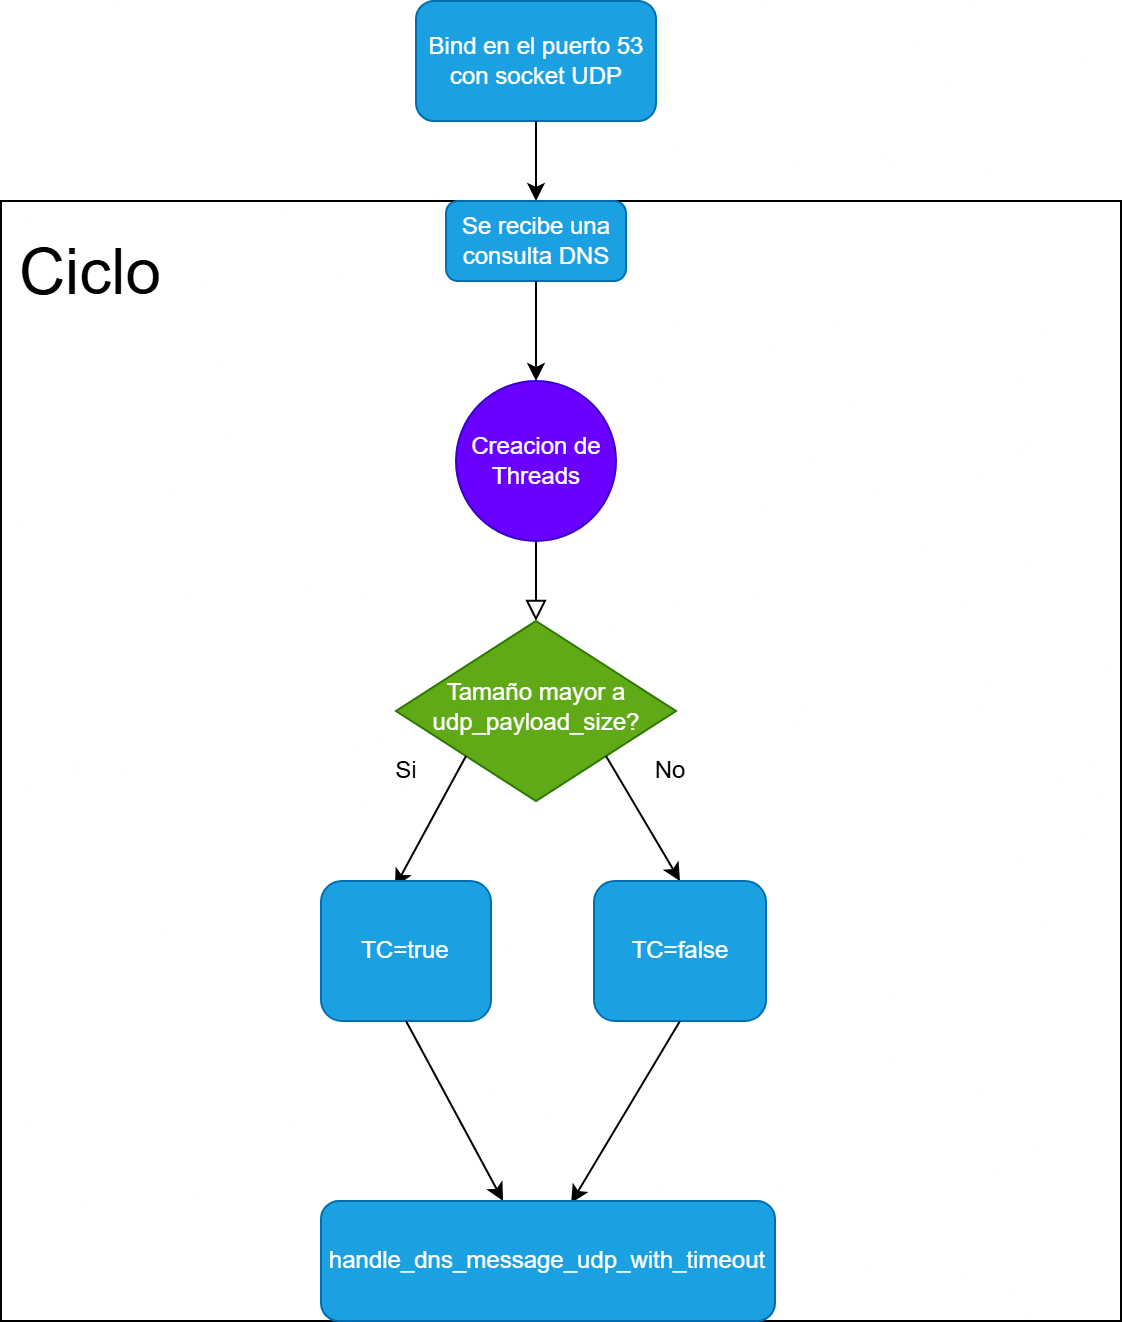

The diagram above was exported from draw.io. Its source (the exported page's mxGraphModel, read from the mxfile embedded in the PNG):
<mxGraphModel dx="1426" dy="757" grid="1" gridSize="10" guides="1" tooltips="1" connect="1" arrows="1" fold="1" page="1" pageScale="1" pageWidth="827" pageHeight="1169" math="0" shadow="0">
  <root>
    <mxCell id="WIyWlLk6GJQsqaUBKTNV-0" />
    <mxCell id="WIyWlLk6GJQsqaUBKTNV-1" parent="WIyWlLk6GJQsqaUBKTNV-0" />
    <mxCell id="yLszhl0m3aLbfF8DqAPg-23" value="" style="whiteSpace=wrap;html=1;aspect=fixed;fillColor=none;" vertex="1" parent="WIyWlLk6GJQsqaUBKTNV-1">
      <mxGeometry x="120" y="100" width="560" height="560" as="geometry" />
    </mxCell>
    <mxCell id="WIyWlLk6GJQsqaUBKTNV-2" value="" style="rounded=0;html=1;jettySize=auto;orthogonalLoop=1;fontSize=11;endArrow=block;endFill=0;endSize=8;strokeWidth=1;shadow=0;labelBackgroundColor=none;edgeStyle=orthogonalEdgeStyle;" parent="WIyWlLk6GJQsqaUBKTNV-1" source="yLszhl0m3aLbfF8DqAPg-16" target="WIyWlLk6GJQsqaUBKTNV-6" edge="1">
      <mxGeometry relative="1" as="geometry" />
    </mxCell>
    <mxCell id="WIyWlLk6GJQsqaUBKTNV-3" value="Se recibe una consulta DNS" style="rounded=1;whiteSpace=wrap;html=1;fontSize=12;glass=0;strokeWidth=1;shadow=0;fillColor=#1ba1e2;fontColor=#ffffff;strokeColor=#006EAF;" parent="WIyWlLk6GJQsqaUBKTNV-1" vertex="1">
      <mxGeometry x="342.5" y="100" width="90" height="40" as="geometry" />
    </mxCell>
    <mxCell id="WIyWlLk6GJQsqaUBKTNV-6" value="&lt;font&gt;Tamaño mayor a udp_payload_size?&lt;/font&gt;" style="rhombus;whiteSpace=wrap;html=1;shadow=0;fontFamily=Helvetica;fontSize=12;align=center;strokeWidth=1;spacing=6;spacingTop=-4;fillColor=#60a917;fontColor=#ffffff;strokeColor=#2D7600;" parent="WIyWlLk6GJQsqaUBKTNV-1" vertex="1">
      <mxGeometry x="317.5" y="310" width="140" height="90" as="geometry" />
    </mxCell>
    <mxCell id="yLszhl0m3aLbfF8DqAPg-0" value="" style="endArrow=classic;html=1;rounded=0;exitX=0;exitY=1;exitDx=0;exitDy=0;entryX=0.435;entryY=0.043;entryDx=0;entryDy=0;entryPerimeter=0;" edge="1" parent="WIyWlLk6GJQsqaUBKTNV-1" source="WIyWlLk6GJQsqaUBKTNV-6" target="yLszhl0m3aLbfF8DqAPg-5">
      <mxGeometry width="50" height="50" relative="1" as="geometry">
        <mxPoint x="452.5" y="470" as="sourcePoint" />
        <mxPoint x="322.5" y="420" as="targetPoint" />
      </mxGeometry>
    </mxCell>
    <mxCell id="yLszhl0m3aLbfF8DqAPg-1" value="Si" style="text;html=1;whiteSpace=wrap;strokeColor=none;fillColor=none;align=center;verticalAlign=middle;rounded=0;" vertex="1" parent="WIyWlLk6GJQsqaUBKTNV-1">
      <mxGeometry x="292.5" y="370" width="60" height="30" as="geometry" />
    </mxCell>
    <mxCell id="yLszhl0m3aLbfF8DqAPg-2" value="No" style="text;html=1;whiteSpace=wrap;strokeColor=none;fillColor=none;align=center;verticalAlign=middle;rounded=0;" vertex="1" parent="WIyWlLk6GJQsqaUBKTNV-1">
      <mxGeometry x="424.5" y="370" width="60" height="30" as="geometry" />
    </mxCell>
    <mxCell id="yLszhl0m3aLbfF8DqAPg-3" value="" style="endArrow=classic;html=1;rounded=0;exitX=1;exitY=1;exitDx=0;exitDy=0;entryX=0.5;entryY=0;entryDx=0;entryDy=0;" edge="1" parent="WIyWlLk6GJQsqaUBKTNV-1" source="WIyWlLk6GJQsqaUBKTNV-6" target="yLszhl0m3aLbfF8DqAPg-6">
      <mxGeometry width="50" height="50" relative="1" as="geometry">
        <mxPoint x="442.5" y="490" as="sourcePoint" />
        <mxPoint x="452.5" y="420" as="targetPoint" />
      </mxGeometry>
    </mxCell>
    <mxCell id="yLszhl0m3aLbfF8DqAPg-5" value="TC=true" style="rounded=1;whiteSpace=wrap;html=1;fontSize=12;glass=0;strokeWidth=1;shadow=0;fillColor=#1ba1e2;fontColor=#ffffff;strokeColor=#006EAF;" vertex="1" parent="WIyWlLk6GJQsqaUBKTNV-1">
      <mxGeometry x="280" y="440" width="85" height="70" as="geometry" />
    </mxCell>
    <mxCell id="yLszhl0m3aLbfF8DqAPg-6" value="TC=false" style="rounded=1;whiteSpace=wrap;html=1;fontSize=12;glass=0;strokeWidth=1;shadow=0;fillColor=#1ba1e2;fontColor=#ffffff;strokeColor=#006EAF;" vertex="1" parent="WIyWlLk6GJQsqaUBKTNV-1">
      <mxGeometry x="416.5" y="440" width="86" height="70" as="geometry" />
    </mxCell>
    <mxCell id="yLszhl0m3aLbfF8DqAPg-7" value="" style="endArrow=classic;html=1;rounded=0;exitX=0.5;exitY=1;exitDx=0;exitDy=0;entryX=0.401;entryY=0;entryDx=0;entryDy=0;entryPerimeter=0;" edge="1" parent="WIyWlLk6GJQsqaUBKTNV-1" source="yLszhl0m3aLbfF8DqAPg-5" target="yLszhl0m3aLbfF8DqAPg-9">
      <mxGeometry width="50" height="50" relative="1" as="geometry">
        <mxPoint x="452.5" y="470" as="sourcePoint" />
        <mxPoint x="372.5" y="540" as="targetPoint" />
      </mxGeometry>
    </mxCell>
    <mxCell id="yLszhl0m3aLbfF8DqAPg-8" value="" style="endArrow=classic;html=1;rounded=0;exitX=0.5;exitY=1;exitDx=0;exitDy=0;entryX=0.551;entryY=0.017;entryDx=0;entryDy=0;entryPerimeter=0;" edge="1" parent="WIyWlLk6GJQsqaUBKTNV-1" source="yLszhl0m3aLbfF8DqAPg-6" target="yLszhl0m3aLbfF8DqAPg-9">
      <mxGeometry width="50" height="50" relative="1" as="geometry">
        <mxPoint x="452.5" y="470" as="sourcePoint" />
        <mxPoint x="402.5" y="540" as="targetPoint" />
      </mxGeometry>
    </mxCell>
    <mxCell id="yLszhl0m3aLbfF8DqAPg-9" value="handle_dns_message_udp_with_timeout" style="rounded=1;whiteSpace=wrap;html=1;fontSize=12;glass=0;strokeWidth=1;shadow=0;fillColor=#1ba1e2;fontColor=#ffffff;strokeColor=#006EAF;" vertex="1" parent="WIyWlLk6GJQsqaUBKTNV-1">
      <mxGeometry x="280" y="600" width="227" height="60" as="geometry" />
    </mxCell>
    <mxCell id="yLszhl0m3aLbfF8DqAPg-17" value="&lt;span style=&quot;font-size: 32px;&quot;&gt;Ciclo&lt;/span&gt;" style="text;html=1;whiteSpace=wrap;strokeColor=none;fillColor=none;align=center;verticalAlign=middle;rounded=0;" vertex="1" parent="WIyWlLk6GJQsqaUBKTNV-1">
      <mxGeometry x="130" y="100" width="70" height="71" as="geometry" />
    </mxCell>
    <mxCell id="yLszhl0m3aLbfF8DqAPg-18" value="Bind en el puerto 53 con socket UDP" style="rounded=1;whiteSpace=wrap;html=1;fillColor=#1ba1e2;fontColor=#ffffff;strokeColor=#006EAF;" vertex="1" parent="WIyWlLk6GJQsqaUBKTNV-1">
      <mxGeometry x="327.5" width="120" height="60" as="geometry" />
    </mxCell>
    <mxCell id="yLszhl0m3aLbfF8DqAPg-20" value="" style="endArrow=classic;html=1;rounded=0;exitX=0.5;exitY=1;exitDx=0;exitDy=0;entryX=0.5;entryY=0;entryDx=0;entryDy=0;" edge="1" parent="WIyWlLk6GJQsqaUBKTNV-1" source="yLszhl0m3aLbfF8DqAPg-18" target="WIyWlLk6GJQsqaUBKTNV-3">
      <mxGeometry width="50" height="50" relative="1" as="geometry">
        <mxPoint x="390" y="360" as="sourcePoint" />
        <mxPoint x="440" y="310" as="targetPoint" />
      </mxGeometry>
    </mxCell>
    <mxCell id="yLszhl0m3aLbfF8DqAPg-16" value="Creacion de Threads" style="ellipse;whiteSpace=wrap;html=1;aspect=fixed;fillColor=#6a00ff;fontColor=#ffffff;strokeColor=#3700CC;" vertex="1" parent="WIyWlLk6GJQsqaUBKTNV-1">
      <mxGeometry x="347.5" y="190" width="80" height="80" as="geometry" />
    </mxCell>
    <mxCell id="yLszhl0m3aLbfF8DqAPg-25" value="" style="endArrow=classic;html=1;rounded=0;exitX=0.5;exitY=1;exitDx=0;exitDy=0;" edge="1" parent="WIyWlLk6GJQsqaUBKTNV-1" source="WIyWlLk6GJQsqaUBKTNV-3" target="yLszhl0m3aLbfF8DqAPg-16">
      <mxGeometry width="50" height="50" relative="1" as="geometry">
        <mxPoint x="470" y="180" as="sourcePoint" />
        <mxPoint x="470" y="220" as="targetPoint" />
      </mxGeometry>
    </mxCell>
  </root>
</mxGraphModel>